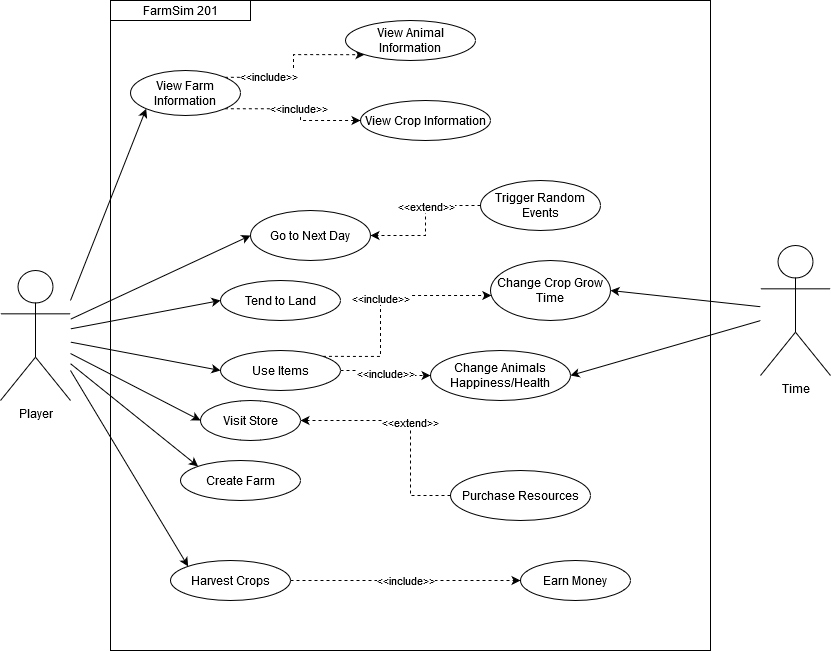

The diagram above was exported from draw.io. Its source (the exported page's mxGraphModel, read from the mxfile embedded in the PNG):
<mxGraphModel dx="1441" dy="774" grid="1" gridSize="10" guides="1" tooltips="1" connect="1" arrows="1" fold="1" page="1" pageScale="1" pageWidth="850" pageHeight="1100" math="0" shadow="0">
  <root>
    <mxCell id="0" />
    <mxCell id="1" parent="0" />
    <mxCell id="9FwERi_cxylHgdqiC0Kt-29" value="" style="rounded=0;whiteSpace=wrap;html=1;" vertex="1" parent="1">
      <mxGeometry x="110" y="240" width="600" height="650" as="geometry" />
    </mxCell>
    <mxCell id="RjuQ5IPwpxtJmP96IavS-1" value="Player" style="shape=umlActor;verticalLabelPosition=bottom;labelBackgroundColor=#ffffff;verticalAlign=top;html=1;" parent="1" vertex="1">
      <mxGeometry y="510" width="70" height="130" as="geometry" />
    </mxCell>
    <mxCell id="RjuQ5IPwpxtJmP96IavS-3" value="Create Farm" style="ellipse;whiteSpace=wrap;html=1;" parent="1" vertex="1">
      <mxGeometry x="180" y="700" width="120" height="40" as="geometry" />
    </mxCell>
    <mxCell id="9FwERi_cxylHgdqiC0Kt-26" value="&amp;lt;&amp;lt;extend&amp;gt;&amp;gt;" style="edgeStyle=orthogonalEdgeStyle;rounded=0;orthogonalLoop=1;jettySize=auto;html=1;entryX=1;entryY=0.5;entryDx=0;entryDy=0;dashed=1;" edge="1" parent="1" source="RjuQ5IPwpxtJmP96IavS-6" target="RjuQ5IPwpxtJmP96IavS-12">
      <mxGeometry relative="1" as="geometry">
        <Array as="points">
          <mxPoint x="410" y="660" />
        </Array>
      </mxGeometry>
    </mxCell>
    <mxCell id="RjuQ5IPwpxtJmP96IavS-6" value="Purchase Resources" style="ellipse;whiteSpace=wrap;html=1;" parent="1" vertex="1">
      <mxGeometry x="450" y="710" width="140" height="50" as="geometry" />
    </mxCell>
    <mxCell id="RjuQ5IPwpxtJmP96IavS-7" value="Earn Money" style="ellipse;whiteSpace=wrap;html=1;" parent="1" vertex="1">
      <mxGeometry x="520" y="800" width="110" height="40" as="geometry" />
    </mxCell>
    <mxCell id="RjuQ5IPwpxtJmP96IavS-10" value="Change Animals Happiness/Health" style="ellipse;whiteSpace=wrap;html=1;" parent="1" vertex="1">
      <mxGeometry x="430" y="590" width="140" height="50" as="geometry" />
    </mxCell>
    <mxCell id="RjuQ5IPwpxtJmP96IavS-12" value="Visit Store" style="ellipse;whiteSpace=wrap;html=1;" parent="1" vertex="1">
      <mxGeometry x="200" y="640" width="100" height="40" as="geometry" />
    </mxCell>
    <mxCell id="RjuQ5IPwpxtJmP96IavS-17" value="Go to Next Day" style="ellipse;whiteSpace=wrap;html=1;" parent="1" vertex="1">
      <mxGeometry x="250" y="450" width="120" height="50" as="geometry" />
    </mxCell>
    <mxCell id="RjuQ5IPwpxtJmP96IavS-18" value="Change Crop Grow Time" style="ellipse;whiteSpace=wrap;html=1;" parent="1" vertex="1">
      <mxGeometry x="490" y="500" width="120" height="60" as="geometry" />
    </mxCell>
    <mxCell id="RjuQ5IPwpxtJmP96IavS-19" value="Tend to Land" style="ellipse;whiteSpace=wrap;html=1;" parent="1" vertex="1">
      <mxGeometry x="220" y="520" width="120" height="40" as="geometry" />
    </mxCell>
    <mxCell id="9FwERi_cxylHgdqiC0Kt-17" style="edgeStyle=orthogonalEdgeStyle;rounded=0;orthogonalLoop=1;jettySize=auto;html=1;dashed=1;exitX=1;exitY=0;exitDx=0;exitDy=0;entryX=0;entryY=1;entryDx=0;entryDy=0;" edge="1" parent="1" source="9FwERi_cxylHgdqiC0Kt-2" target="HcHOziZn4fBxVSz8fiS2-1">
      <mxGeometry relative="1" as="geometry">
        <mxPoint x="360" y="330" as="targetPoint" />
        <Array as="points">
          <mxPoint x="293" y="317" />
          <mxPoint x="293" y="294" />
        </Array>
      </mxGeometry>
    </mxCell>
    <mxCell id="9FwERi_cxylHgdqiC0Kt-18" value="&amp;lt;&amp;lt;include&amp;gt;&amp;gt;" style="edgeLabel;html=1;align=center;verticalAlign=middle;resizable=0;points=[];" vertex="1" connectable="0" parent="9FwERi_cxylHgdqiC0Kt-17">
      <mxGeometry x="-0.4708" y="1" relative="1" as="geometry">
        <mxPoint as="offset" />
      </mxGeometry>
    </mxCell>
    <mxCell id="HcHOziZn4fBxVSz8fiS2-1" value="View Animal Information" style="ellipse;whiteSpace=wrap;html=1;" parent="1" vertex="1">
      <mxGeometry x="345" y="260" width="130" height="40" as="geometry" />
    </mxCell>
    <mxCell id="HcHOziZn4fBxVSz8fiS2-3" value="View Crop Information" style="ellipse;whiteSpace=wrap;html=1;" parent="1" vertex="1">
      <mxGeometry x="360" y="340" width="130" height="40" as="geometry" />
    </mxCell>
    <mxCell id="9FwERi_cxylHgdqiC0Kt-27" value="&amp;lt;&amp;lt;include&amp;gt;&amp;gt;" style="edgeStyle=orthogonalEdgeStyle;rounded=0;orthogonalLoop=1;jettySize=auto;html=1;entryX=0;entryY=0.5;entryDx=0;entryDy=0;dashed=1;exitX=1;exitY=1;exitDx=0;exitDy=0;" edge="1" parent="1" source="9FwERi_cxylHgdqiC0Kt-2" target="HcHOziZn4fBxVSz8fiS2-3">
      <mxGeometry relative="1" as="geometry">
        <Array as="points">
          <mxPoint x="300" y="349" />
          <mxPoint x="300" y="360" />
        </Array>
      </mxGeometry>
    </mxCell>
    <mxCell id="9FwERi_cxylHgdqiC0Kt-2" value="View Farm Information" style="ellipse;whiteSpace=wrap;html=1;" vertex="1" parent="1">
      <mxGeometry x="130" y="310" width="110" height="45" as="geometry" />
    </mxCell>
    <mxCell id="9FwERi_cxylHgdqiC0Kt-4" value="Time" style="shape=umlActor;verticalLabelPosition=bottom;labelBackgroundColor=#ffffff;verticalAlign=top;html=1;" vertex="1" parent="1">
      <mxGeometry x="760" y="485" width="70" height="130" as="geometry" />
    </mxCell>
    <mxCell id="9FwERi_cxylHgdqiC0Kt-22" style="edgeStyle=orthogonalEdgeStyle;rounded=0;orthogonalLoop=1;jettySize=auto;html=1;entryX=1;entryY=0.5;entryDx=0;entryDy=0;dashed=1;" edge="1" parent="1" source="9FwERi_cxylHgdqiC0Kt-11" target="RjuQ5IPwpxtJmP96IavS-17">
      <mxGeometry relative="1" as="geometry" />
    </mxCell>
    <mxCell id="9FwERi_cxylHgdqiC0Kt-23" value="&amp;lt;&amp;lt;extend&amp;gt;&amp;gt;" style="edgeLabel;html=1;align=center;verticalAlign=middle;resizable=0;points=[];" vertex="1" connectable="0" parent="9FwERi_cxylHgdqiC0Kt-22">
      <mxGeometry x="-0.3077" y="7" relative="1" as="geometry">
        <mxPoint x="-7" y="-7" as="offset" />
      </mxGeometry>
    </mxCell>
    <mxCell id="9FwERi_cxylHgdqiC0Kt-11" value="Trigger Random Events" style="ellipse;whiteSpace=wrap;html=1;" vertex="1" parent="1">
      <mxGeometry x="480" y="420" width="120" height="50" as="geometry" />
    </mxCell>
    <mxCell id="9FwERi_cxylHgdqiC0Kt-30" value="&amp;lt;&amp;lt;include&amp;gt;&amp;gt;" style="edgeStyle=orthogonalEdgeStyle;rounded=0;orthogonalLoop=1;jettySize=auto;html=1;dashed=1;exitX=1;exitY=0;exitDx=0;exitDy=0;" edge="1" parent="1" source="9FwERi_cxylHgdqiC0Kt-25" target="RjuQ5IPwpxtJmP96IavS-18">
      <mxGeometry relative="1" as="geometry">
        <Array as="points">
          <mxPoint x="380" y="596" />
          <mxPoint x="380" y="535" />
        </Array>
      </mxGeometry>
    </mxCell>
    <mxCell id="9FwERi_cxylHgdqiC0Kt-31" value="&amp;lt;&amp;lt;include&amp;gt;&amp;gt;" style="edgeStyle=orthogonalEdgeStyle;rounded=0;orthogonalLoop=1;jettySize=auto;html=1;dashed=1;" edge="1" parent="1" source="9FwERi_cxylHgdqiC0Kt-25" target="RjuQ5IPwpxtJmP96IavS-10">
      <mxGeometry relative="1" as="geometry" />
    </mxCell>
    <mxCell id="9FwERi_cxylHgdqiC0Kt-25" value="Use Items" style="ellipse;whiteSpace=wrap;html=1;" vertex="1" parent="1">
      <mxGeometry x="220" y="590" width="120" height="40" as="geometry" />
    </mxCell>
    <mxCell id="9FwERi_cxylHgdqiC0Kt-28" value="Harvest Crops" style="ellipse;whiteSpace=wrap;html=1;" vertex="1" parent="1">
      <mxGeometry x="170" y="800" width="120" height="40" as="geometry" />
    </mxCell>
    <mxCell id="9FwERi_cxylHgdqiC0Kt-33" value="" style="endArrow=classic;html=1;entryX=0;entryY=1;entryDx=0;entryDy=0;" edge="1" parent="1" target="9FwERi_cxylHgdqiC0Kt-2">
      <mxGeometry width="50" height="50" relative="1" as="geometry">
        <mxPoint x="70" y="540" as="sourcePoint" />
        <mxPoint x="120" y="490" as="targetPoint" />
      </mxGeometry>
    </mxCell>
    <mxCell id="9FwERi_cxylHgdqiC0Kt-34" value="" style="endArrow=classic;html=1;entryX=1;entryY=0.5;entryDx=0;entryDy=0;" edge="1" parent="1" source="9FwERi_cxylHgdqiC0Kt-4" target="RjuQ5IPwpxtJmP96IavS-18">
      <mxGeometry width="50" height="50" relative="1" as="geometry">
        <mxPoint x="670" y="570" as="sourcePoint" />
        <mxPoint x="720" y="520" as="targetPoint" />
      </mxGeometry>
    </mxCell>
    <mxCell id="9FwERi_cxylHgdqiC0Kt-35" value="" style="endArrow=classic;html=1;entryX=1;entryY=0.5;entryDx=0;entryDy=0;" edge="1" parent="1" source="9FwERi_cxylHgdqiC0Kt-4" target="RjuQ5IPwpxtJmP96IavS-10">
      <mxGeometry width="50" height="50" relative="1" as="geometry">
        <mxPoint x="670" y="570" as="sourcePoint" />
        <mxPoint x="720" y="520" as="targetPoint" />
      </mxGeometry>
    </mxCell>
    <mxCell id="9FwERi_cxylHgdqiC0Kt-36" value="&amp;lt;&amp;lt;include&amp;gt;&amp;gt;" style="endArrow=classic;html=1;exitX=1;exitY=0.5;exitDx=0;exitDy=0;entryX=0;entryY=0.5;entryDx=0;entryDy=0;dashed=1;" edge="1" parent="1" source="9FwERi_cxylHgdqiC0Kt-28" target="RjuQ5IPwpxtJmP96IavS-7">
      <mxGeometry width="50" height="50" relative="1" as="geometry">
        <mxPoint x="670" y="570" as="sourcePoint" />
        <mxPoint x="720" y="520" as="targetPoint" />
      </mxGeometry>
    </mxCell>
    <mxCell id="9FwERi_cxylHgdqiC0Kt-39" value="" style="endArrow=classic;html=1;entryX=0;entryY=0.5;entryDx=0;entryDy=0;" edge="1" parent="1" source="RjuQ5IPwpxtJmP96IavS-1" target="RjuQ5IPwpxtJmP96IavS-17">
      <mxGeometry width="50" height="50" relative="1" as="geometry">
        <mxPoint x="670" y="570" as="sourcePoint" />
        <mxPoint x="720" y="520" as="targetPoint" />
      </mxGeometry>
    </mxCell>
    <mxCell id="9FwERi_cxylHgdqiC0Kt-40" value="" style="endArrow=classic;html=1;entryX=0;entryY=0.5;entryDx=0;entryDy=0;" edge="1" parent="1" source="RjuQ5IPwpxtJmP96IavS-1" target="RjuQ5IPwpxtJmP96IavS-19">
      <mxGeometry width="50" height="50" relative="1" as="geometry">
        <mxPoint x="670" y="570" as="sourcePoint" />
        <mxPoint x="720" y="520" as="targetPoint" />
      </mxGeometry>
    </mxCell>
    <mxCell id="9FwERi_cxylHgdqiC0Kt-41" value="" style="endArrow=classic;html=1;entryX=0;entryY=0.5;entryDx=0;entryDy=0;" edge="1" parent="1" source="RjuQ5IPwpxtJmP96IavS-1" target="9FwERi_cxylHgdqiC0Kt-25">
      <mxGeometry width="50" height="50" relative="1" as="geometry">
        <mxPoint x="670" y="570" as="sourcePoint" />
        <mxPoint x="720" y="520" as="targetPoint" />
      </mxGeometry>
    </mxCell>
    <mxCell id="9FwERi_cxylHgdqiC0Kt-42" value="" style="endArrow=classic;html=1;entryX=0;entryY=0.5;entryDx=0;entryDy=0;" edge="1" parent="1" source="RjuQ5IPwpxtJmP96IavS-1" target="RjuQ5IPwpxtJmP96IavS-12">
      <mxGeometry width="50" height="50" relative="1" as="geometry">
        <mxPoint x="670" y="570" as="sourcePoint" />
        <mxPoint x="720" y="520" as="targetPoint" />
      </mxGeometry>
    </mxCell>
    <mxCell id="9FwERi_cxylHgdqiC0Kt-43" value="" style="endArrow=classic;html=1;entryX=0;entryY=0;entryDx=0;entryDy=0;" edge="1" parent="1" source="RjuQ5IPwpxtJmP96IavS-1" target="RjuQ5IPwpxtJmP96IavS-3">
      <mxGeometry width="50" height="50" relative="1" as="geometry">
        <mxPoint x="670" y="570" as="sourcePoint" />
        <mxPoint x="720" y="520" as="targetPoint" />
      </mxGeometry>
    </mxCell>
    <mxCell id="9FwERi_cxylHgdqiC0Kt-45" value="" style="endArrow=classic;html=1;entryX=0;entryY=0;entryDx=0;entryDy=0;" edge="1" parent="1" target="9FwERi_cxylHgdqiC0Kt-28">
      <mxGeometry width="50" height="50" relative="1" as="geometry">
        <mxPoint x="70" y="610" as="sourcePoint" />
        <mxPoint x="720" y="520" as="targetPoint" />
      </mxGeometry>
    </mxCell>
    <mxCell id="9FwERi_cxylHgdqiC0Kt-46" value="FarmSim 201" style="rounded=0;whiteSpace=wrap;html=1;" vertex="1" parent="1">
      <mxGeometry x="110" y="240" width="140" height="20" as="geometry" />
    </mxCell>
  </root>
</mxGraphModel>